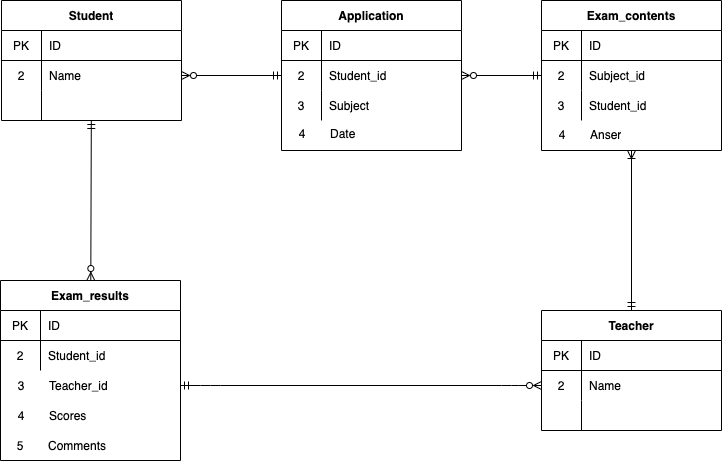

The diagram above was exported from draw.io. Its source (the exported page's mxGraphModel, read from the mxfile embedded in the PNG):
<mxGraphModel dx="888" dy="679" grid="1" gridSize="10" guides="1" tooltips="1" connect="1" arrows="1" fold="1" page="1" pageScale="1" pageWidth="850" pageHeight="1100" math="0" shadow="0">
  <root>
    <mxCell id="0" />
    <mxCell id="1" parent="0" />
    <mxCell id="83" value="" style="edgeStyle=none;html=1;startArrow=ERmandOne;startFill=0;endArrow=ERzeroToMany;endFill=0;" edge="1" parent="1" source="2" target="73">
      <mxGeometry relative="1" as="geometry" />
    </mxCell>
    <mxCell id="2" value="Student" style="shape=table;startSize=30;container=1;collapsible=0;childLayout=tableLayout;fixedRows=1;rowLines=0;fontStyle=1;align=center;pointerEvents=1;" vertex="1" parent="1">
      <mxGeometry x="40" y="40" width="180" height="120" as="geometry" />
    </mxCell>
    <mxCell id="3" value="" style="shape=partialRectangle;html=1;whiteSpace=wrap;collapsible=0;dropTarget=0;pointerEvents=1;fillColor=none;top=0;left=0;bottom=1;right=0;points=[[0,0.5],[1,0.5]];portConstraint=eastwest;" vertex="1" parent="2">
      <mxGeometry y="30" width="180" height="30" as="geometry" />
    </mxCell>
    <mxCell id="4" value="PK" style="shape=partialRectangle;html=1;whiteSpace=wrap;connectable=0;fillColor=none;top=0;left=0;bottom=0;right=0;overflow=hidden;pointerEvents=1;" vertex="1" parent="3">
      <mxGeometry width="40" height="30" as="geometry">
        <mxRectangle width="40" height="30" as="alternateBounds" />
      </mxGeometry>
    </mxCell>
    <mxCell id="5" value="ID" style="shape=partialRectangle;html=1;whiteSpace=wrap;connectable=0;fillColor=none;top=0;left=0;bottom=0;right=0;align=left;spacingLeft=6;overflow=hidden;pointerEvents=1;" vertex="1" parent="3">
      <mxGeometry x="40" width="140" height="30" as="geometry">
        <mxRectangle width="140" height="30" as="alternateBounds" />
      </mxGeometry>
    </mxCell>
    <mxCell id="6" value="" style="shape=partialRectangle;html=1;whiteSpace=wrap;collapsible=0;dropTarget=0;pointerEvents=1;fillColor=none;top=0;left=0;bottom=0;right=0;points=[[0,0.5],[1,0.5]];portConstraint=eastwest;" vertex="1" parent="2">
      <mxGeometry y="60" width="180" height="30" as="geometry" />
    </mxCell>
    <mxCell id="7" value="2" style="shape=partialRectangle;html=1;whiteSpace=wrap;connectable=0;fillColor=none;top=0;left=0;bottom=0;right=0;overflow=hidden;pointerEvents=1;" vertex="1" parent="6">
      <mxGeometry width="40" height="30" as="geometry">
        <mxRectangle width="40" height="30" as="alternateBounds" />
      </mxGeometry>
    </mxCell>
    <mxCell id="8" value="Name" style="shape=partialRectangle;html=1;whiteSpace=wrap;connectable=0;fillColor=none;top=0;left=0;bottom=0;right=0;align=left;spacingLeft=6;overflow=hidden;pointerEvents=1;" vertex="1" parent="6">
      <mxGeometry x="40" width="140" height="30" as="geometry">
        <mxRectangle width="140" height="30" as="alternateBounds" />
      </mxGeometry>
    </mxCell>
    <mxCell id="9" value="" style="shape=partialRectangle;html=1;whiteSpace=wrap;collapsible=0;dropTarget=0;pointerEvents=1;fillColor=none;top=0;left=0;bottom=0;right=0;points=[[0,0.5],[1,0.5]];portConstraint=eastwest;" vertex="1" parent="2">
      <mxGeometry y="90" width="180" height="30" as="geometry" />
    </mxCell>
    <mxCell id="10" value="" style="shape=partialRectangle;html=1;whiteSpace=wrap;connectable=0;fillColor=none;top=0;left=0;bottom=0;right=0;overflow=hidden;pointerEvents=1;" vertex="1" parent="9">
      <mxGeometry width="40" height="30" as="geometry">
        <mxRectangle width="40" height="30" as="alternateBounds" />
      </mxGeometry>
    </mxCell>
    <mxCell id="11" value="" style="shape=partialRectangle;html=1;whiteSpace=wrap;connectable=0;fillColor=none;top=0;left=0;bottom=0;right=0;align=left;spacingLeft=6;overflow=hidden;pointerEvents=1;" vertex="1" parent="9">
      <mxGeometry x="40" width="140" height="30" as="geometry">
        <mxRectangle width="140" height="30" as="alternateBounds" />
      </mxGeometry>
    </mxCell>
    <mxCell id="26" value="" style="group" vertex="1" connectable="0" parent="1">
      <mxGeometry x="320" y="40" width="181" height="150" as="geometry" />
    </mxCell>
    <mxCell id="12" value="Application" style="shape=table;startSize=30;container=1;collapsible=0;childLayout=tableLayout;fixedRows=1;rowLines=0;fontStyle=1;align=center;pointerEvents=1;" vertex="1" parent="26">
      <mxGeometry width="180" height="150" as="geometry" />
    </mxCell>
    <mxCell id="13" value="" style="shape=partialRectangle;html=1;whiteSpace=wrap;collapsible=0;dropTarget=0;pointerEvents=1;fillColor=none;top=0;left=0;bottom=1;right=0;points=[[0,0.5],[1,0.5]];portConstraint=eastwest;" vertex="1" parent="12">
      <mxGeometry y="30" width="180" height="30" as="geometry" />
    </mxCell>
    <mxCell id="14" value="PK" style="shape=partialRectangle;html=1;whiteSpace=wrap;connectable=0;fillColor=none;top=0;left=0;bottom=0;right=0;overflow=hidden;pointerEvents=1;" vertex="1" parent="13">
      <mxGeometry width="40" height="30" as="geometry">
        <mxRectangle width="40" height="30" as="alternateBounds" />
      </mxGeometry>
    </mxCell>
    <mxCell id="15" value="ID" style="shape=partialRectangle;html=1;whiteSpace=wrap;connectable=0;fillColor=none;top=0;left=0;bottom=0;right=0;align=left;spacingLeft=6;overflow=hidden;pointerEvents=1;" vertex="1" parent="13">
      <mxGeometry x="40" width="140" height="30" as="geometry">
        <mxRectangle width="140" height="30" as="alternateBounds" />
      </mxGeometry>
    </mxCell>
    <mxCell id="16" value="" style="shape=partialRectangle;html=1;whiteSpace=wrap;collapsible=0;dropTarget=0;pointerEvents=1;fillColor=none;top=0;left=0;bottom=0;right=0;points=[[0,0.5],[1,0.5]];portConstraint=eastwest;" vertex="1" parent="12">
      <mxGeometry y="60" width="180" height="30" as="geometry" />
    </mxCell>
    <mxCell id="17" value="2" style="shape=partialRectangle;html=1;whiteSpace=wrap;connectable=0;fillColor=none;top=0;left=0;bottom=0;right=0;overflow=hidden;pointerEvents=1;" vertex="1" parent="16">
      <mxGeometry width="40" height="30" as="geometry">
        <mxRectangle width="40" height="30" as="alternateBounds" />
      </mxGeometry>
    </mxCell>
    <mxCell id="18" value="Student_id" style="shape=partialRectangle;html=1;whiteSpace=wrap;connectable=0;fillColor=none;top=0;left=0;bottom=0;right=0;align=left;spacingLeft=6;overflow=hidden;pointerEvents=1;" vertex="1" parent="16">
      <mxGeometry x="40" width="140" height="30" as="geometry">
        <mxRectangle width="140" height="30" as="alternateBounds" />
      </mxGeometry>
    </mxCell>
    <mxCell id="19" value="" style="shape=partialRectangle;html=1;whiteSpace=wrap;collapsible=0;dropTarget=0;pointerEvents=1;fillColor=none;top=0;left=0;bottom=0;right=0;points=[[0,0.5],[1,0.5]];portConstraint=eastwest;" vertex="1" parent="12">
      <mxGeometry y="90" width="180" height="30" as="geometry" />
    </mxCell>
    <mxCell id="20" value="3" style="shape=partialRectangle;html=1;whiteSpace=wrap;connectable=0;fillColor=none;top=0;left=0;bottom=0;right=0;overflow=hidden;pointerEvents=1;" vertex="1" parent="19">
      <mxGeometry width="40" height="30" as="geometry">
        <mxRectangle width="40" height="30" as="alternateBounds" />
      </mxGeometry>
    </mxCell>
    <mxCell id="21" value="Subject" style="shape=partialRectangle;html=1;whiteSpace=wrap;connectable=0;fillColor=none;top=0;left=0;bottom=0;right=0;align=left;spacingLeft=6;overflow=hidden;pointerEvents=1;" vertex="1" parent="19">
      <mxGeometry x="40" width="140" height="30" as="geometry">
        <mxRectangle width="140" height="30" as="alternateBounds" />
      </mxGeometry>
    </mxCell>
    <mxCell id="23" value="" style="shape=partialRectangle;html=1;whiteSpace=wrap;collapsible=0;dropTarget=0;pointerEvents=1;fillColor=none;top=0;left=0;bottom=0;right=0;points=[[0,0.5],[1,0.5]];portConstraint=eastwest;" vertex="1" parent="26">
      <mxGeometry x="1" y="118" width="180" height="30" as="geometry" />
    </mxCell>
    <mxCell id="24" value="4" style="shape=partialRectangle;html=1;whiteSpace=wrap;connectable=0;fillColor=none;top=0;left=0;bottom=0;right=0;overflow=hidden;pointerEvents=1;" vertex="1" parent="23">
      <mxGeometry width="40" height="30" as="geometry">
        <mxRectangle width="40" height="30" as="alternateBounds" />
      </mxGeometry>
    </mxCell>
    <mxCell id="25" value="Date" style="shape=partialRectangle;html=1;whiteSpace=wrap;connectable=0;fillColor=none;top=0;left=0;bottom=0;right=0;align=left;spacingLeft=6;overflow=hidden;pointerEvents=1;" vertex="1" parent="23">
      <mxGeometry x="40" width="140" height="30" as="geometry">
        <mxRectangle width="140" height="30" as="alternateBounds" />
      </mxGeometry>
    </mxCell>
    <mxCell id="28" value="" style="edgeStyle=none;html=1;entryX=0;entryY=0.5;entryDx=0;entryDy=0;startArrow=ERzeroToMany;startFill=0;endArrow=ERmandOne;endFill=0;" edge="1" parent="1" source="6" target="16">
      <mxGeometry relative="1" as="geometry" />
    </mxCell>
    <mxCell id="72" value="" style="edgeStyle=none;html=1;startArrow=ERoneToMany;startFill=0;endArrow=ERmandOne;endFill=0;" edge="1" parent="1" source="40" target="62">
      <mxGeometry relative="1" as="geometry" />
    </mxCell>
    <mxCell id="50" value="" style="edgeStyle=none;html=1;startArrow=ERzeroToMany;startFill=0;endArrow=ERmandOne;endFill=0;" edge="1" parent="1" source="12" target="40">
      <mxGeometry relative="1" as="geometry" />
    </mxCell>
    <mxCell id="62" value="Teacher" style="shape=table;startSize=30;container=1;collapsible=0;childLayout=tableLayout;fixedRows=1;rowLines=0;fontStyle=1;align=center;pointerEvents=1;" vertex="1" parent="1">
      <mxGeometry x="580" y="350" width="180" height="120" as="geometry" />
    </mxCell>
    <mxCell id="63" value="" style="shape=partialRectangle;html=1;whiteSpace=wrap;collapsible=0;dropTarget=0;pointerEvents=1;fillColor=none;top=0;left=0;bottom=1;right=0;points=[[0,0.5],[1,0.5]];portConstraint=eastwest;" vertex="1" parent="62">
      <mxGeometry y="30" width="180" height="30" as="geometry" />
    </mxCell>
    <mxCell id="64" value="PK" style="shape=partialRectangle;html=1;whiteSpace=wrap;connectable=0;fillColor=none;top=0;left=0;bottom=0;right=0;overflow=hidden;pointerEvents=1;" vertex="1" parent="63">
      <mxGeometry width="40" height="30" as="geometry">
        <mxRectangle width="40" height="30" as="alternateBounds" />
      </mxGeometry>
    </mxCell>
    <mxCell id="65" value="ID" style="shape=partialRectangle;html=1;whiteSpace=wrap;connectable=0;fillColor=none;top=0;left=0;bottom=0;right=0;align=left;spacingLeft=6;overflow=hidden;pointerEvents=1;" vertex="1" parent="63">
      <mxGeometry x="40" width="140" height="30" as="geometry">
        <mxRectangle width="140" height="30" as="alternateBounds" />
      </mxGeometry>
    </mxCell>
    <mxCell id="66" value="" style="shape=partialRectangle;html=1;whiteSpace=wrap;collapsible=0;dropTarget=0;pointerEvents=1;fillColor=none;top=0;left=0;bottom=0;right=0;points=[[0,0.5],[1,0.5]];portConstraint=eastwest;" vertex="1" parent="62">
      <mxGeometry y="60" width="180" height="30" as="geometry" />
    </mxCell>
    <mxCell id="67" value="2" style="shape=partialRectangle;html=1;whiteSpace=wrap;connectable=0;fillColor=none;top=0;left=0;bottom=0;right=0;overflow=hidden;pointerEvents=1;" vertex="1" parent="66">
      <mxGeometry width="40" height="30" as="geometry">
        <mxRectangle width="40" height="30" as="alternateBounds" />
      </mxGeometry>
    </mxCell>
    <mxCell id="68" value="Name" style="shape=partialRectangle;html=1;whiteSpace=wrap;connectable=0;fillColor=none;top=0;left=0;bottom=0;right=0;align=left;spacingLeft=6;overflow=hidden;pointerEvents=1;" vertex="1" parent="66">
      <mxGeometry x="40" width="140" height="30" as="geometry">
        <mxRectangle width="140" height="30" as="alternateBounds" />
      </mxGeometry>
    </mxCell>
    <mxCell id="69" value="" style="shape=partialRectangle;html=1;whiteSpace=wrap;collapsible=0;dropTarget=0;pointerEvents=1;fillColor=none;top=0;left=0;bottom=0;right=0;points=[[0,0.5],[1,0.5]];portConstraint=eastwest;" vertex="1" parent="62">
      <mxGeometry y="90" width="180" height="30" as="geometry" />
    </mxCell>
    <mxCell id="70" value="" style="shape=partialRectangle;html=1;whiteSpace=wrap;connectable=0;fillColor=none;top=0;left=0;bottom=0;right=0;overflow=hidden;pointerEvents=1;" vertex="1" parent="69">
      <mxGeometry width="40" height="30" as="geometry">
        <mxRectangle width="40" height="30" as="alternateBounds" />
      </mxGeometry>
    </mxCell>
    <mxCell id="71" value="" style="shape=partialRectangle;html=1;whiteSpace=wrap;connectable=0;fillColor=none;top=0;left=0;bottom=0;right=0;align=left;spacingLeft=6;overflow=hidden;pointerEvents=1;" vertex="1" parent="69">
      <mxGeometry x="40" width="140" height="30" as="geometry">
        <mxRectangle width="140" height="30" as="alternateBounds" />
      </mxGeometry>
    </mxCell>
    <mxCell id="93" value="" style="group" vertex="1" connectable="0" parent="1">
      <mxGeometry x="39" y="320" width="181" height="180" as="geometry" />
    </mxCell>
    <mxCell id="84" value="" style="shape=partialRectangle;html=1;whiteSpace=wrap;collapsible=0;dropTarget=0;pointerEvents=1;fillColor=none;top=0;left=0;bottom=0;right=0;points=[[0,0.5],[1,0.5]];portConstraint=eastwest;" vertex="1" parent="93">
      <mxGeometry x="1" y="90" width="180" height="30" as="geometry" />
    </mxCell>
    <mxCell id="85" value="3" style="shape=partialRectangle;html=1;whiteSpace=wrap;connectable=0;fillColor=none;top=0;left=0;bottom=0;right=0;overflow=hidden;pointerEvents=1;" vertex="1" parent="84">
      <mxGeometry width="40" height="30" as="geometry">
        <mxRectangle width="40" height="30" as="alternateBounds" />
      </mxGeometry>
    </mxCell>
    <mxCell id="86" value="Teacher_id" style="shape=partialRectangle;html=1;whiteSpace=wrap;connectable=0;fillColor=none;top=0;left=0;bottom=0;right=0;align=left;spacingLeft=6;overflow=hidden;pointerEvents=1;" vertex="1" parent="84">
      <mxGeometry x="40" width="140" height="30" as="geometry">
        <mxRectangle width="140" height="30" as="alternateBounds" />
      </mxGeometry>
    </mxCell>
    <mxCell id="101" value="" style="group" vertex="1" connectable="0" parent="93">
      <mxGeometry width="181" height="180" as="geometry" />
    </mxCell>
    <mxCell id="73" value="Exam_results" style="shape=table;startSize=30;container=1;collapsible=0;childLayout=tableLayout;fixedRows=1;rowLines=0;fontStyle=1;align=center;pointerEvents=1;" vertex="1" parent="101">
      <mxGeometry width="180" height="180" as="geometry" />
    </mxCell>
    <mxCell id="74" value="" style="shape=partialRectangle;html=1;whiteSpace=wrap;collapsible=0;dropTarget=0;pointerEvents=1;fillColor=none;top=0;left=0;bottom=1;right=0;points=[[0,0.5],[1,0.5]];portConstraint=eastwest;" vertex="1" parent="73">
      <mxGeometry y="30" width="180" height="30" as="geometry" />
    </mxCell>
    <mxCell id="75" value="PK" style="shape=partialRectangle;html=1;whiteSpace=wrap;connectable=0;fillColor=none;top=0;left=0;bottom=0;right=0;overflow=hidden;pointerEvents=1;" vertex="1" parent="74">
      <mxGeometry width="40" height="30" as="geometry">
        <mxRectangle width="40" height="30" as="alternateBounds" />
      </mxGeometry>
    </mxCell>
    <mxCell id="76" value="ID" style="shape=partialRectangle;html=1;whiteSpace=wrap;connectable=0;fillColor=none;top=0;left=0;bottom=0;right=0;align=left;spacingLeft=6;overflow=hidden;pointerEvents=1;" vertex="1" parent="74">
      <mxGeometry x="40" width="140" height="30" as="geometry">
        <mxRectangle width="140" height="30" as="alternateBounds" />
      </mxGeometry>
    </mxCell>
    <mxCell id="77" value="" style="shape=partialRectangle;html=1;whiteSpace=wrap;collapsible=0;dropTarget=0;pointerEvents=1;fillColor=none;top=0;left=0;bottom=0;right=0;points=[[0,0.5],[1,0.5]];portConstraint=eastwest;" vertex="1" parent="73">
      <mxGeometry y="60" width="180" height="30" as="geometry" />
    </mxCell>
    <mxCell id="78" value="2" style="shape=partialRectangle;html=1;whiteSpace=wrap;connectable=0;fillColor=none;top=0;left=0;bottom=0;right=0;overflow=hidden;pointerEvents=1;" vertex="1" parent="77">
      <mxGeometry width="40" height="30" as="geometry">
        <mxRectangle width="40" height="30" as="alternateBounds" />
      </mxGeometry>
    </mxCell>
    <mxCell id="79" value="Student_id" style="shape=partialRectangle;html=1;whiteSpace=wrap;connectable=0;fillColor=none;top=0;left=0;bottom=0;right=0;align=left;spacingLeft=6;overflow=hidden;pointerEvents=1;" vertex="1" parent="77">
      <mxGeometry x="40" width="140" height="30" as="geometry">
        <mxRectangle width="140" height="30" as="alternateBounds" />
      </mxGeometry>
    </mxCell>
    <mxCell id="87" value="" style="shape=partialRectangle;html=1;whiteSpace=wrap;collapsible=0;dropTarget=0;pointerEvents=1;fillColor=none;top=0;left=0;bottom=0;right=0;points=[[0,0.5],[1,0.5]];portConstraint=eastwest;" vertex="1" parent="101">
      <mxGeometry x="1" y="120" width="180" height="30" as="geometry" />
    </mxCell>
    <mxCell id="88" value="4" style="shape=partialRectangle;html=1;whiteSpace=wrap;connectable=0;fillColor=none;top=0;left=0;bottom=0;right=0;overflow=hidden;pointerEvents=1;" vertex="1" parent="87">
      <mxGeometry width="40" height="30" as="geometry">
        <mxRectangle width="40" height="30" as="alternateBounds" />
      </mxGeometry>
    </mxCell>
    <mxCell id="89" value="Scores" style="shape=partialRectangle;html=1;whiteSpace=wrap;connectable=0;fillColor=none;top=0;left=0;bottom=0;right=0;align=left;spacingLeft=6;overflow=hidden;pointerEvents=1;" vertex="1" parent="87">
      <mxGeometry x="40" width="140" height="30" as="geometry">
        <mxRectangle width="140" height="30" as="alternateBounds" />
      </mxGeometry>
    </mxCell>
    <mxCell id="90" value="" style="shape=partialRectangle;html=1;whiteSpace=wrap;collapsible=0;dropTarget=0;pointerEvents=1;fillColor=none;top=0;left=0;bottom=0;right=0;points=[[0,0.5],[1,0.5]];portConstraint=eastwest;" vertex="1" parent="101">
      <mxGeometry y="150" width="180" height="30" as="geometry" />
    </mxCell>
    <mxCell id="91" value="5" style="shape=partialRectangle;html=1;whiteSpace=wrap;connectable=0;fillColor=none;top=0;left=0;bottom=0;right=0;overflow=hidden;pointerEvents=1;" vertex="1" parent="90">
      <mxGeometry width="40" height="30" as="geometry">
        <mxRectangle width="40" height="30" as="alternateBounds" />
      </mxGeometry>
    </mxCell>
    <mxCell id="92" value="Comments" style="shape=partialRectangle;html=1;whiteSpace=wrap;connectable=0;fillColor=none;top=0;left=0;bottom=0;right=0;align=left;spacingLeft=6;overflow=hidden;pointerEvents=1;" vertex="1" parent="90">
      <mxGeometry x="40" width="140" height="30" as="geometry">
        <mxRectangle width="140" height="30" as="alternateBounds" />
      </mxGeometry>
    </mxCell>
    <mxCell id="96" value="" style="edgeStyle=entityRelationEdgeStyle;fontSize=12;html=1;endArrow=ERzeroToMany;endFill=0;exitX=1;exitY=0.5;exitDx=0;exitDy=0;startArrow=ERmandOne;startFill=0;" edge="1" parent="1">
      <mxGeometry width="100" height="100" relative="1" as="geometry">
        <mxPoint x="219" y="425" as="sourcePoint" />
        <mxPoint x="580" y="425" as="targetPoint" />
      </mxGeometry>
    </mxCell>
    <mxCell id="100" value="" style="group" vertex="1" connectable="0" parent="1">
      <mxGeometry x="580" y="40" width="181" height="150" as="geometry" />
    </mxCell>
    <mxCell id="40" value="Exam_contents" style="shape=table;startSize=30;container=1;collapsible=0;childLayout=tableLayout;fixedRows=1;rowLines=0;fontStyle=1;align=center;pointerEvents=1;" vertex="1" parent="100">
      <mxGeometry width="180" height="150" as="geometry" />
    </mxCell>
    <mxCell id="41" value="" style="shape=partialRectangle;html=1;whiteSpace=wrap;collapsible=0;dropTarget=0;pointerEvents=1;fillColor=none;top=0;left=0;bottom=1;right=0;points=[[0,0.5],[1,0.5]];portConstraint=eastwest;" vertex="1" parent="40">
      <mxGeometry y="30" width="180" height="30" as="geometry" />
    </mxCell>
    <mxCell id="42" value="PK" style="shape=partialRectangle;html=1;whiteSpace=wrap;connectable=0;fillColor=none;top=0;left=0;bottom=0;right=0;overflow=hidden;pointerEvents=1;" vertex="1" parent="41">
      <mxGeometry width="40" height="30" as="geometry">
        <mxRectangle width="40" height="30" as="alternateBounds" />
      </mxGeometry>
    </mxCell>
    <mxCell id="43" value="ID" style="shape=partialRectangle;html=1;whiteSpace=wrap;connectable=0;fillColor=none;top=0;left=0;bottom=0;right=0;align=left;spacingLeft=6;overflow=hidden;pointerEvents=1;" vertex="1" parent="41">
      <mxGeometry x="40" width="140" height="30" as="geometry">
        <mxRectangle width="140" height="30" as="alternateBounds" />
      </mxGeometry>
    </mxCell>
    <mxCell id="44" value="" style="shape=partialRectangle;html=1;whiteSpace=wrap;collapsible=0;dropTarget=0;pointerEvents=1;fillColor=none;top=0;left=0;bottom=0;right=0;points=[[0,0.5],[1,0.5]];portConstraint=eastwest;" vertex="1" parent="40">
      <mxGeometry y="60" width="180" height="30" as="geometry" />
    </mxCell>
    <mxCell id="45" value="2" style="shape=partialRectangle;html=1;whiteSpace=wrap;connectable=0;fillColor=none;top=0;left=0;bottom=0;right=0;overflow=hidden;pointerEvents=1;" vertex="1" parent="44">
      <mxGeometry width="40" height="30" as="geometry">
        <mxRectangle width="40" height="30" as="alternateBounds" />
      </mxGeometry>
    </mxCell>
    <mxCell id="46" value="Subject_id" style="shape=partialRectangle;html=1;whiteSpace=wrap;connectable=0;fillColor=none;top=0;left=0;bottom=0;right=0;align=left;spacingLeft=6;overflow=hidden;pointerEvents=1;" vertex="1" parent="44">
      <mxGeometry x="40" width="140" height="30" as="geometry">
        <mxRectangle width="140" height="30" as="alternateBounds" />
      </mxGeometry>
    </mxCell>
    <mxCell id="47" value="" style="shape=partialRectangle;html=1;whiteSpace=wrap;collapsible=0;dropTarget=0;pointerEvents=1;fillColor=none;top=0;left=0;bottom=0;right=0;points=[[0,0.5],[1,0.5]];portConstraint=eastwest;" vertex="1" parent="40">
      <mxGeometry y="90" width="180" height="30" as="geometry" />
    </mxCell>
    <mxCell id="48" value="3" style="shape=partialRectangle;html=1;whiteSpace=wrap;connectable=0;fillColor=none;top=0;left=0;bottom=0;right=0;overflow=hidden;pointerEvents=1;" vertex="1" parent="47">
      <mxGeometry width="40" height="30" as="geometry">
        <mxRectangle width="40" height="30" as="alternateBounds" />
      </mxGeometry>
    </mxCell>
    <mxCell id="49" value="Student_id" style="shape=partialRectangle;html=1;whiteSpace=wrap;connectable=0;fillColor=none;top=0;left=0;bottom=0;right=0;align=left;spacingLeft=6;overflow=hidden;pointerEvents=1;" vertex="1" parent="47">
      <mxGeometry x="40" width="140" height="30" as="geometry">
        <mxRectangle width="140" height="30" as="alternateBounds" />
      </mxGeometry>
    </mxCell>
    <mxCell id="97" value="" style="shape=partialRectangle;html=1;whiteSpace=wrap;collapsible=0;dropTarget=0;pointerEvents=1;fillColor=none;top=0;left=0;bottom=0;right=0;points=[[0,0.5],[1,0.5]];portConstraint=eastwest;" vertex="1" parent="100">
      <mxGeometry x="1" y="119" width="180" height="30" as="geometry" />
    </mxCell>
    <mxCell id="98" value="4" style="shape=partialRectangle;html=1;whiteSpace=wrap;connectable=0;fillColor=none;top=0;left=0;bottom=0;right=0;overflow=hidden;pointerEvents=1;" vertex="1" parent="97">
      <mxGeometry width="40" height="30" as="geometry">
        <mxRectangle width="40" height="30" as="alternateBounds" />
      </mxGeometry>
    </mxCell>
    <mxCell id="99" value="Anser" style="shape=partialRectangle;html=1;whiteSpace=wrap;connectable=0;fillColor=none;top=0;left=0;bottom=0;right=0;align=left;spacingLeft=6;overflow=hidden;pointerEvents=1;" vertex="1" parent="97">
      <mxGeometry x="40" width="140" height="30" as="geometry">
        <mxRectangle width="140" height="30" as="alternateBounds" />
      </mxGeometry>
    </mxCell>
  </root>
</mxGraphModel>